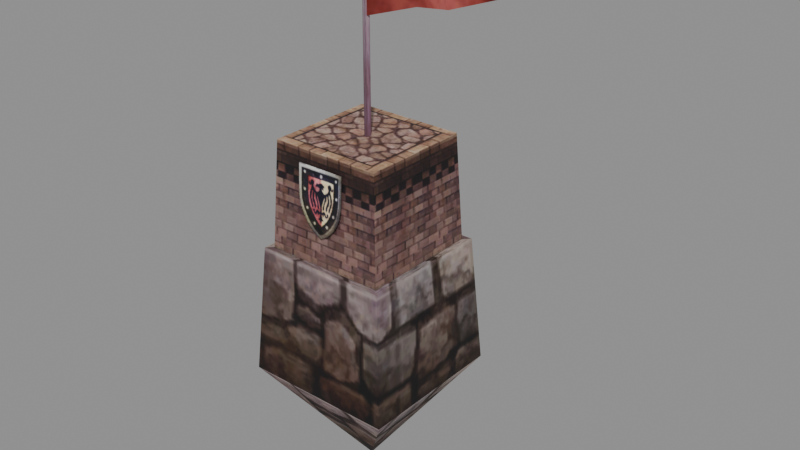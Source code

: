 # Source: scaffold02_b.blend  (saved by Blender 5.2.45; exported with 4.5.12 LTS)
import bpy
from mathutils import Matrix  # noqa: F401  (used for matrix-valued properties, if any)

bpy.ops.wm.read_factory_settings(use_empty=True)
scene = bpy.context.scene
scene.name = 'Scene'

# ---- collections
col_scaffold02_b = bpy.data.collections.new('scaffold02_b'); scene.collection.children.link(col_scaffold02_b)

# ---- images (referenced by path relative to the original .blend; pixels are not part of the script)
import os
ASSET_DIR = os.environ.get("B2B_ASSET_DIR", "")  # directory of the original .blend (textures are referenced by path, not embedded)
HERE = os.path.dirname(os.path.abspath(__file__))  # packed textures are extracted next to this script under _unpacked/

def load_image(name, relpath, width, height, colorspace="sRGB"):
    """Load a texture the original file referenced (path relative to the .blend, or extracted next to this script)."""
    p = next((c for c in (os.path.join(HERE, relpath), os.path.join(ASSET_DIR, relpath)) if relpath and os.path.exists(c)), "")
    if p:
        img = bpy.data.images.load(p, check_existing=True)
        img.name = name
    else:  # same state as the original file: an image datablock whose file is absent (Cycles renders it pink)
        img = bpy.data.images.new(name, width, height)
        img.source = "FILE"
        img.filepath = "//" + (relpath or name)
    img.colorspace_settings.name = colorspace
    return img
img_scaffold02_b_scaffold_b_01_dds = load_image('scaffold02_b_scaffold_b_01.dds', '_unpacked/texture_0.5a268773.png', 256, 256, 'sRGB')
img_scaffold02_b_cw_b_01_dds = load_image('scaffold02_b_cw_b_01.dds', '_unpacked/texture_1.5a268773.png', 256, 256, 'sRGB')

# ---- materials (node trees are filled in below, after node groups)
mat_scaffold02_b_mat_1 = bpy.data.materials.new('scaffold02_b_mat_1')
mat_scaffold02_b_mat_2 = bpy.data.materials.new('scaffold02_b_mat_2')
mat_scaffold02_b_mat_3 = bpy.data.materials.new('scaffold02_b_mat_3')

# ---- material node trees
mat_scaffold02_b_mat_1.use_nodes = True; mat_scaffold02_b_mat_1.node_tree.nodes.clear()
_N = mat_scaffold02_b_mat_1.node_tree.nodes; _L = mat_scaffold02_b_mat_1.node_tree.links
n0 = _N.new('ShaderNodeBsdfPrincipled'); n0.name = 'Principled BSDF'; n0.location = (-200, 100)
n0.inputs[2].default_value = 0.8
n0.inputs[10].default_value = 0.005
n1 = _N.new('ShaderNodeOutputMaterial'); n1.name = 'Material Output'; n1.location = (200, 100)
n2 = _N.new('ShaderNodeTexImage'); n2.name = 'Image Texture'; n2.location = (0, 0)
n2.image = img_scaffold02_b_scaffold_b_01_dds
_L.new(n0.outputs[0], n1.inputs[0])
_L.new(n2.outputs[0], n0.inputs[0])
_L.new(n2.outputs[1], n0.inputs[4])
n1.is_active_output = True
mat_scaffold02_b_mat_2.use_nodes = True; mat_scaffold02_b_mat_2.node_tree.nodes.clear()
_N = mat_scaffold02_b_mat_2.node_tree.nodes; _L = mat_scaffold02_b_mat_2.node_tree.links
n0 = _N.new('ShaderNodeBsdfPrincipled'); n0.name = 'Principled BSDF'; n0.location = (-200, 100)
n0.inputs[2].default_value = 0.8
n0.inputs[10].default_value = 0.005
n1 = _N.new('ShaderNodeOutputMaterial'); n1.name = 'Material Output'; n1.location = (200, 100)
n2 = _N.new('ShaderNodeTexImage'); n2.name = 'Image Texture'; n2.location = (0, 0)
n2.image = img_scaffold02_b_cw_b_01_dds
_L.new(n0.outputs[0], n1.inputs[0])
_L.new(n2.outputs[0], n0.inputs[0])
_L.new(n2.outputs[1], n0.inputs[4])
n1.is_active_output = True
mat_scaffold02_b_mat_3.use_nodes = True; mat_scaffold02_b_mat_3.node_tree.nodes.clear()
_N = mat_scaffold02_b_mat_3.node_tree.nodes; _L = mat_scaffold02_b_mat_3.node_tree.links
n0 = _N.new('ShaderNodeBsdfPrincipled'); n0.name = 'Principled BSDF'; n0.location = (-200, 100)
n0.inputs[2].default_value = 0.8
n0.inputs[10].default_value = 0.005
n1 = _N.new('ShaderNodeOutputMaterial'); n1.name = 'Material Output'; n1.location = (200, 100)
n2 = _N.new('ShaderNodeTexImage'); n2.name = 'Image Texture'; n2.location = (0, 0)
n2.image = img_scaffold02_b_cw_b_01_dds
_L.new(n0.outputs[0], n1.inputs[0])
_L.new(n2.outputs[0], n0.inputs[0])
_L.new(n2.outputs[1], n0.inputs[4])
n1.is_active_output = True

# ---- meshes
me_scaffold02_b_mesh_0 = bpy.data.meshes.new('scaffold02_b_mesh_0')
me_scaffold02_b_mesh_0.from_pydata([(0.0, 0.004884, -3.786), (1.8, 1.805, -1.189), (1.8, -1.795, -1.189), (0.0, 0.004884, -3.786), (-1.8, -1.795, -1.189), (-1.8, 1.805, -1.189), (1.8, -1.795, -1.189), (1.8, 1.805, -1.189), (1.587, -1.582, 1.881), (-1.8, 1.805, -1.189), (-1.8, -1.795, -1.189), (-1.587, 1.592, 1.881), (-1.587, -1.582, 1.881), (1.587, 1.592, 1.881), (-1.313, 1.319, 4.383), (-1.438, 1.439, 1.881), (-1.438, -1.436, 1.881), (1.313, -1.308, 4.383), (1.438, -1.436, 1.881), (1.438, 1.439, 1.881), (-1.313, -1.308, 4.383), (1.313, 1.319, 4.383), (-1.8, 1.805, -1.189), (-1.587, 1.592, 1.881), (1.587, 1.592, 1.881), (1.8, -1.795, -1.189), (1.587, -1.582, 1.881), (-1.587, -1.582, 1.881), (-1.313, -1.308, 4.383), (-1.438, -1.436, 1.881), (1.438, -1.436, 1.881), (1.313, 1.319, 4.383), (1.438, 1.439, 1.881), (-1.438, 1.439, 1.881), (0.545, -1.479, 2.548), (0.545, -1.39, 4.108), (-0.6239, -1.39, 4.108), (0.545, 1.399, 4.108), (0.545, 1.479, 2.548), (-0.6239, 1.479, 2.548), (-0.6239, 1.399, 4.108), (-1.313, 1.319, 4.383), (1.438, 1.439, 1.881), (1.587, 1.592, 1.881), (-1.587, 1.592, 1.881), (-1.438, 1.439, 1.881), (-1.587, -1.582, 1.881), (-1.438, -1.436, 1.881), (1.313, -1.308, 4.383), (1.313, 1.319, 4.383), (-1.313, -1.308, 4.383), (-1.438, -1.436, 1.881), (-1.587, -1.582, 1.881), (1.587, -1.582, 1.881), (-1.313, 1.319, 4.383), (-1.8, -1.795, -1.189), (1.8, 1.805, -1.189), (1.313, -1.308, 4.383), (-1.8, 1.805, -1.189), (1.8, 1.805, -1.189), (0.0, 0.004884, -3.786), (1.8, -1.795, -1.189), (-1.8, -1.795, -1.189), (0.0, 0.004884, -3.786), (1.438, -1.436, 1.881), (1.587, 1.592, 1.881), (1.438, 1.439, 1.881), (-0.6239, -1.479, 2.548)], [], [(0, 1, 2), (3, 4, 5), (6, 7, 8), (9, 10, 11), (10, 12, 11), (7, 13, 8), (14, 15, 16), (17, 18, 19), (20, 14, 16), (21, 17, 19), (22, 23, 24), (25, 26, 27), (28, 29, 30), (31, 32, 33), (34, 35, 36), (37, 38, 39), (40, 37, 39), (41, 31, 33), (42, 43, 44), (45, 42, 44), (45, 44, 46), (47, 45, 46), (48, 49, 50), (51, 52, 53), (49, 54, 50), (55, 25, 27), (56, 22, 24), (57, 28, 30), (58, 59, 60), (61, 62, 63), (64, 51, 53), (64, 53, 65), (66, 64, 65), (67, 34, 36)])
me_scaffold02_b_mesh_0.polygons.foreach_set('use_smooth', [True] * 34)
_uv = me_scaffold02_b_mesh_0.uv_layers.new(name='UVMap')
_uv.uv.foreach_set('vector', [0.125, 0.3066, 0.008789, 0.5039, 0.2397, 0.5039, 0.125, 0.3066, 0.008789, 0.5039, 0.2397, 0.5039, 0.2397, 0.3125, 0.008789, 0.3125, 0.2397, 0.5039, 0.2397, 0.3125, 0.008789, 0.3125, 0.2397, 0.5039, 0.008789, 0.3125, 0.008789, 0.5039, 0.2397, 0.5039, 0.008789, 0.3125, 0.008789, 0.5039, 0.2397, 0.5039, 0.3027, 0.3022, 0.6296, 0.3014, 0.6289, 0.005208, 0.3027, 0.3022, 0.6296, 0.3014, 0.6289, 0.005208, 0.3021, 0.004557, 0.3027, 0.3022, 0.6289, 0.005208, 0.3021, 0.004557, 0.3027, 0.3022, 0.6289, 0.005208, 0.2397, 0.3125, 0.2397, 0.5039, 0.478, 0.5005, 0.2397, 0.3125, 0.2397, 0.5039, 0.478, 0.5005, 0.3027, 0.3022, 0.6296, 0.3014, 0.6289, 0.005208, 0.3027, 0.3022, 0.6296, 0.3014, 0.6289, 0.005208, 0.7012, 0.007813, 0.9951, 0.006836, 0.998, 0.2363, 0.9951, 0.006836, 0.7012, 0.007813, 0.7021, 0.2354, 0.998, 0.2363, 0.9951, 0.006836, 0.7021, 0.2354, 0.3021, 0.004557, 0.3027, 0.3022, 0.6289, 0.005208, 0.4779, 0.5423, 0.478, 0.5005, 0.2397, 0.5039, 0.2402, 0.5462, 0.4779, 0.5423, 0.2397, 0.5039, 0.2402, 0.5462, 0.2397, 0.5039, 0.008789, 0.5039, 0.009277, 0.5425, 0.2402, 0.5462, 0.008789, 0.5039, 0.3021, 0.004557, 0.3027, 0.3022, 0.005371, 0.00293, 0.4779, 0.5423, 0.478, 0.5005, 0.2397, 0.5039, 0.3027, 0.3022, 0.005859, 0.3027, 0.005371, 0.00293, 0.478, 0.3091, 0.2397, 0.3125, 0.478, 0.5005, 0.478, 0.3091, 0.2397, 0.3125, 0.478, 0.5005, 0.3021, 0.004557, 0.3027, 0.3022, 0.6289, 0.005208, 0.2397, 0.5039, 0.478, 0.5005, 0.3691, 0.3135, 0.2397, 0.5039, 0.478, 0.5005, 0.3691, 0.3135, 0.2402, 0.5462, 0.4779, 0.5423, 0.2397, 0.5039, 0.2402, 0.5462, 0.2397, 0.5039, 0.008789, 0.5039, 0.009277, 0.5425, 0.2402, 0.5462, 0.008789, 0.5039, 0.7021, 0.2354, 0.7012, 0.007813, 0.998, 0.2363])
me_scaffold02_b_mesh_0.materials.append(mat_scaffold02_b_mat_1)
me_scaffold02_b_mesh_0.update()
me_scaffold02_b_mesh_0.normals_split_custom_set([tuple(v) for v in zip(*[iter([0.8219, 0.0, -0.5696, 0.9642, 1.554e-06, -0.2653, 0.9642, 4.947e-06, -0.2653, -0.8219, 0.0, -0.5696, -0.9642, -1.554e-06, -0.2653, -0.9642, -4.917e-06, -0.2653, 0.9642, -1.308e-05, -0.2652, 0.9642, 2.775e-05, -0.2652, 0.9976, 0.0, 0.06915, -0.9642, 1.308e-05, -0.2652, -0.9642, -2.775e-05, -0.2652, -0.9976, 0.0, 0.06915, -0.9642, -2.775e-05, -0.2652, -0.9976, 0.0, 0.06915, -0.9976, 0.0, 0.06915, 0.9642, 2.775e-05, -0.2652, 0.9976, 0.0, 0.06915, 0.9976, 0.0, 0.06915, -0.9988, 0.0, 0.04966, -0.9988, 0.0, 0.04966, -0.9988, 0.0, 0.04966, 0.9988, 0.0, 0.04966, 0.9988, 0.0, 0.04966, 0.9988, 0.0, 0.04966, -0.9988, 0.0, 0.04966, -0.9988, 0.0, 0.04966, -0.9988, 0.0, 0.04966, 0.9988, 0.0, 0.04966, 0.9988, 0.0, 0.04966, 0.9988, 0.0, 0.04966, -2.776e-05, 0.9642, -0.2652, 0.0, 0.9976, 0.06915, 0.0, 0.9976, 0.06915, 2.776e-05, -0.9642, -0.2652, 0.0, -0.9976, 0.06915, 0.0, -0.9976, 0.06915, 0.0, -0.9987, 0.05128, 0.0, -0.9987, 0.05128, 0.0, -0.9987, 0.05128, 0.0, 0.9988, 0.04804, 0.0, 0.9988, 0.04804, 0.0, 0.9988, 0.04804, 0.0, -0.9984, 0.05702, 0.0, -0.9984, 0.05702, 0.0, -0.9984, 0.05702, -4.823e-07, 0.9987, 0.05162, 0.0, 0.9987, 0.05162, -3.337e-07, 0.9987, 0.05162, -8.16e-07, 0.9987, 0.05162, -4.823e-07, 0.9987, 0.05162, -3.337e-07, 0.9987, 0.05162, 0.0, 0.9988, 0.04804, 0.0, 0.9988, 0.04804, 0.0, 0.9988, 0.04804, 0.0, 0.0, 1.0, 0.0, 0.0, 1.0, -9.915e-07, 0.0, 1.0, -9.891e-07, 0.0, 1.0, 0.0, 0.0, 1.0, -9.915e-07, 0.0, 1.0, -9.891e-07, 0.0, 1.0, -9.915e-07, 0.0, 1.0, -1.247e-07, 0.0, 1.0, 0.0, 0.0, 1.0, -9.891e-07, 0.0, 1.0, -1.247e-07, 0.0, 1.0, 0.0, 0.0, 1.0, 0.0, 0.0, 1.0, 0.0, 0.0, 1.0, 0.0, 0.0, 1.0, 0.0, 0.0, 1.0, 1.02e-06, 0.0, 1.0, 0.0, 0.0, 1.0, 0.0, 0.0, 1.0, 0.0, 0.0, 1.0, -1.308e-05, -0.9642, -0.2652, 2.776e-05, -0.9642, -0.2652, 0.0, -0.9976, 0.06915, 1.308e-05, 0.9642, -0.2652, -2.776e-05, 0.9642, -0.2652, 0.0, 0.9976, 0.06915, 0.0, -0.9987, 0.05128, 0.0, -0.9987, 0.05128, 0.0, -0.9987, 0.05128, -1.554e-06, 0.9642, -0.2653, -4.932e-06, 0.9642, -0.2653, 0.0, 0.8219, -0.5696, 1.554e-06, -0.9642, -0.2653, 4.902e-06, -0.9642, -0.2653, 0.0, -0.8219, -0.5696, 9.797e-07, 0.0, 1.0, 0.0, 0.0, 1.0, 1.02e-06, 0.0, 1.0, 9.797e-07, 0.0, 1.0, 1.02e-06, 0.0, 1.0, 1.28e-07, 0.0, 1.0, 0.0, 0.0, 1.0, 9.797e-07, 0.0, 1.0, 1.28e-07, 0.0, 1.0, 0.0, -0.9984, 0.05702, 0.0, -0.9984, 0.05702, 0.0, -0.9984, 0.05702])] * 3)])
me_scaffold02_b_mesh_1 = bpy.data.meshes.new('scaffold02_b_mesh_1')
me_scaffold02_b_mesh_1.from_pydata([(0.04385, -0.07215, 8.994), (0.04385, -0.07215, 4.38), (0.04385, 0.07334, 4.38), (0.04385, 0.07334, 8.994), (0.04385, 0.07334, 8.994), (0.04385, 0.07334, 4.38), (-0.08215, 0.0005933, 4.38), (-0.08215, 0.0005933, 8.994), (0.04385, -0.07215, 8.994), (-0.08215, 0.0005933, 8.994), (0.04385, -0.07215, 4.38), (-0.08215, 0.0005933, 4.38), (0.04385, 0.07334, 8.994), (-0.08215, 0.0005933, 8.994), (0.04385, -0.07215, 8.994)], [], [(0, 1, 2), (3, 0, 2), (4, 5, 6), (7, 4, 6), (8, 9, 10), (9, 11, 10), (12, 13, 14)])
me_scaffold02_b_mesh_1.polygons.foreach_set('use_smooth', [True] * 7)
_uv = me_scaffold02_b_mesh_1.uv_layers.new(name='UVMap')
_uv.uv.foreach_set('vector', [0.6565, 0.9916, 0.6562, 0.7847, 0.6871, 0.7846, 0.6874, 0.9916, 0.6565, 0.9916, 0.6871, 0.7846, 0.6565, 0.9916, 0.6562, 0.7847, 0.6871, 0.7846, 0.6874, 0.9916, 0.6565, 0.9916, 0.6871, 0.7846, 0.6874, 0.9916, 0.6565, 0.9916, 0.6871, 0.7846, 0.6565, 0.9916, 0.6562, 0.7847, 0.6871, 0.7846, 0.6565, 0.9916, 0.6724, 0.9875, 0.6874, 0.9916])
me_scaffold02_b_mesh_1.materials.append(mat_scaffold02_b_mat_2)
me_scaffold02_b_mesh_1.update()
me_scaffold02_b_mesh_1.normals_split_custom_set([tuple(v) for v in zip(*[iter([1.0, 0.0, 0.0, 1.0, 0.0, 0.0, 1.0, 0.0, 0.0, 1.0, 0.0, 0.0, 1.0, 0.0, 0.0, 1.0, 0.0, 0.0, -0.5, 0.866, 0.0, -0.5, 0.866, 0.0, -0.5, 0.866, 0.0, -0.5, 0.866, 0.0, -0.5, 0.866, 0.0, -0.5, 0.866, 0.0, -0.5, -0.866, 0.0, -0.5, -0.866, 0.0, -0.5, -0.866, 0.0, -0.5, -0.866, 0.0, -0.5, -0.866, 0.0, -0.5, -0.866, 0.0, 0.0, 0.0, 1.0, 0.0, 0.0, 1.0, 0.0, 0.0, 1.0])] * 3)])
me_scaffold02_b_mesh_2 = bpy.data.meshes.new('scaffold02_b_mesh_2')
me_scaffold02_b_mesh_2.from_pydata([(1.25, 0.04282, 7.319), (1.25, 0.02641, 8.594), (2.403, -0.439, 8.339), (2.403, -0.439, 8.339), (2.37, -0.439, 7.574), (1.25, 0.04282, 7.319), (3.546, -0.05821, 7.957), (0.0366, -0.01486, 6.937), (0.0366, -0.01486, 6.937), (0.0366, -0.01486, 8.977), (1.25, 0.02641, 8.594)], [], [(0, 1, 2), (3, 4, 5), (3, 6, 4), (1, 0, 7), (8, 9, 10)])
me_scaffold02_b_mesh_2.polygons.foreach_set('use_smooth', [True] * 5)
_uv = me_scaffold02_b_mesh_2.uv_layers.new(name='UVMap')
_uv.uv.foreach_set('vector', [0.7265, 0.9109, 0.8138, 0.9207, 0.7913, 0.8337, 0.7913, 0.8337, 0.7477, 0.8369, 0.7265, 0.9109, 0.7913, 0.8337, 0.7717, 0.758, 0.7477, 0.8369, 0.8138, 0.9207, 0.7265, 0.9109, 0.7043, 0.9812, 0.7043, 0.9812, 0.8294, 0.9812, 0.8138, 0.9207])
me_scaffold02_b_mesh_2.materials.append(mat_scaffold02_b_mat_3)
me_scaffold02_b_mesh_2.update()
me_scaffold02_b_mesh_2.normals_split_custom_set([tuple(v) for v in zip(*[iter([-0.08081, 0.9967, 0.01167, 0.06386, 0.9979, 0.008575, -0.2039, 0.9789, 0.00986, -0.2038, 0.979, 0.009852, -0.1976, 0.9802, 0.008468, -0.08085, 0.9967, 0.01168, -0.2038, 0.979, 0.009852, -0.1809, 0.9835, 0.007771, -0.1976, 0.9802, 0.008468, 0.06386, 0.9979, 0.008575, -0.08081, 0.9967, 0.01167, 0.2021, 0.9794, 0.006322, 0.2021, 0.9794, 0.006302, 0.2115, 0.9774, 5.625e-06, 0.06381, 0.9979, 0.008556])] * 3)])
arm_scaffold02_b_skeleton = bpy.data.armatures.new('scaffold02_b_skeleton')  # bones are not reproduced

# ---- objects
ob_scaffold02_b_rig = bpy.data.objects.new('scaffold02_b_rig', arm_scaffold02_b_skeleton)
ob_scaffold02_b_mesh_0 = bpy.data.objects.new('scaffold02_b_mesh_0', me_scaffold02_b_mesh_0)
ob_scaffold02_b_mesh_1 = bpy.data.objects.new('scaffold02_b_mesh_1', me_scaffold02_b_mesh_1)
ob_scaffold02_b_mesh_2 = bpy.data.objects.new('scaffold02_b_mesh_2', me_scaffold02_b_mesh_2)

# ---- transforms, parenting, visibility, modifiers, constraints
ob_scaffold02_b_rig.location = (0.0, 0.0, 0.0)
ob_scaffold02_b_rig.show_in_front = True
ob_scaffold02_b_mesh_0.parent = ob_scaffold02_b_rig
ob_scaffold02_b_mesh_0.location = (0.0, 0.0, 0.0)
_vg = ob_scaffold02_b_mesh_0.vertex_groups.new(name='null179')
_vg = ob_scaffold02_b_mesh_0.vertex_groups.new(name='scaffold_b1_1')
_vg.add([0, 1, 2, 3, 4, 5, 6, 7, 8, 9, 10, 11, 12, 13, 14, 15, 16, 17, 18, 19, 20, 21, 22, 23, 24, 25, 26, 27, 28, 29, 30, 31, 32, 33, 34, 35, 36, 37, 38, 39, 40, 41, 42, 43, 44, 45, 46, 47, 48, 49, 50, 51, 52, 53, 54, 55, 56, 57, 58, 59, 60, 61, 62, 63, 64, 65, 66, 67], 1.0, 'REPLACE')
_vg = ob_scaffold02_b_mesh_0.vertex_groups.new(name='flag01r')
_vg = ob_scaffold02_b_mesh_0.vertex_groups.new(name='obj252')
_vg = ob_scaffold02_b_mesh_0.vertex_groups.new(name='obj253')
_vg = ob_scaffold02_b_mesh_0.vertex_groups.new(name='null156')
_vg = ob_scaffold02_b_mesh_0.vertex_groups.new(name='null157')
_vg = ob_scaffold02_b_mesh_0.vertex_groups.new(name='null158')
_vg = ob_scaffold02_b_mesh_0.vertex_groups.new(name='null159')
_vg = ob_scaffold02_b_mesh_0.vertex_groups.new(name='null160')
_m = ob_scaffold02_b_mesh_0.modifiers.new('FEZ skin', 'ARMATURE')
_m.object = ob_scaffold02_b_rig
ob_scaffold02_b_mesh_1.parent = ob_scaffold02_b_rig
ob_scaffold02_b_mesh_1.location = (0.0, 0.0, 0.0)
_vg = ob_scaffold02_b_mesh_1.vertex_groups.new(name='null179')
_vg = ob_scaffold02_b_mesh_1.vertex_groups.new(name='scaffold_b1_1')
_vg = ob_scaffold02_b_mesh_1.vertex_groups.new(name='flag01r')
_vg = ob_scaffold02_b_mesh_1.vertex_groups.new(name='obj252')
_vg.add([0, 1, 2, 3, 4, 5, 6, 7, 8, 9, 10, 11, 12, 13, 14], 1.0, 'REPLACE')
_vg = ob_scaffold02_b_mesh_1.vertex_groups.new(name='obj253')
_vg = ob_scaffold02_b_mesh_1.vertex_groups.new(name='null156')
_vg = ob_scaffold02_b_mesh_1.vertex_groups.new(name='null157')
_vg = ob_scaffold02_b_mesh_1.vertex_groups.new(name='null158')
_vg = ob_scaffold02_b_mesh_1.vertex_groups.new(name='null159')
_vg = ob_scaffold02_b_mesh_1.vertex_groups.new(name='null160')
_m = ob_scaffold02_b_mesh_1.modifiers.new('FEZ skin', 'ARMATURE')
_m.object = ob_scaffold02_b_rig
ob_scaffold02_b_mesh_2.parent = ob_scaffold02_b_rig
ob_scaffold02_b_mesh_2.location = (0.0, 0.0, 0.0)
_vg = ob_scaffold02_b_mesh_2.vertex_groups.new(name='null179')
_vg = ob_scaffold02_b_mesh_2.vertex_groups.new(name='scaffold_b1_1')
_vg = ob_scaffold02_b_mesh_2.vertex_groups.new(name='flag01r')
_vg = ob_scaffold02_b_mesh_2.vertex_groups.new(name='obj252')
_vg = ob_scaffold02_b_mesh_2.vertex_groups.new(name='obj253')
_vg.add([0, 1, 2, 3, 4, 5, 6, 7, 8, 9, 10], 1.0, 'REPLACE')
_vg = ob_scaffold02_b_mesh_2.vertex_groups.new(name='null156')
_vg = ob_scaffold02_b_mesh_2.vertex_groups.new(name='null157')
_vg = ob_scaffold02_b_mesh_2.vertex_groups.new(name='null158')
_vg = ob_scaffold02_b_mesh_2.vertex_groups.new(name='null159')
_vg = ob_scaffold02_b_mesh_2.vertex_groups.new(name='null160')
_m = ob_scaffold02_b_mesh_2.modifiers.new('FEZ skin', 'ARMATURE')
_m.object = ob_scaffold02_b_rig

# ---- collection membership
scene.collection.objects.link(ob_scaffold02_b_rig)
col_scaffold02_b.objects.link(ob_scaffold02_b_mesh_0)
col_scaffold02_b.objects.link(ob_scaffold02_b_mesh_1)
col_scaffold02_b.objects.link(ob_scaffold02_b_mesh_2)

# ---- scene / render settings (as saved in the file)
scene.frame_start = 1; scene.frame_end = 250; scene.frame_set(1)
scene.render.engine = 'BLENDER_EEVEE_NEXT'
scene.render.bake_bias = 0.0
scene.render.bake_samples = 0
scene.render.compositor_device = 'GPU'
scene.eevee.use_volume_custom_range = False
scene.eevee.fast_gi_thickness_near = 0.1
scene.eevee.fast_gi_thickness_far = 0.0
scene.eevee.ray_tracing_options.screen_trace_thickness = 0.1
bpy.context.view_layer.update()

# ---- added for rendering (the .blend has no active camera and no usable light): camera, sun + grey world if the file has none
cam_auto = bpy.data.cameras.new('AutoCamera')
cam_auto.lens = 50.0
cam_auto.sensor_width = 36.0
cam_auto.clip_end = 1000.0
ob_auto_camera = bpy.data.objects.new('AutoCamera', cam_auto)
scene.collection.objects.link(ob_auto_camera)
ob_auto_camera.location = (14.1162, -15.8866, 13.1982)
ob_auto_camera.rotation_euler = (1.09748, -7.21219e-08, 0.694738)
scene.camera = ob_auto_camera
light_auto_sun = bpy.data.lights.new('AutoSun', 'SUN')
light_auto_sun.energy = 3.0
light_auto_sun.angle = 0.0523599
ob_auto_sun = bpy.data.objects.new('AutoSun', light_auto_sun)
scene.collection.objects.link(ob_auto_sun)
ob_auto_sun.rotation_euler = (0.872665, 0.174533, 0.523599)
if scene.world is None:
    world_auto = bpy.data.worlds.new('AutoWorld')
    world_auto.color = (0.3, 0.3, 0.3)
    scene.world = world_auto
bpy.context.view_layer.update()

